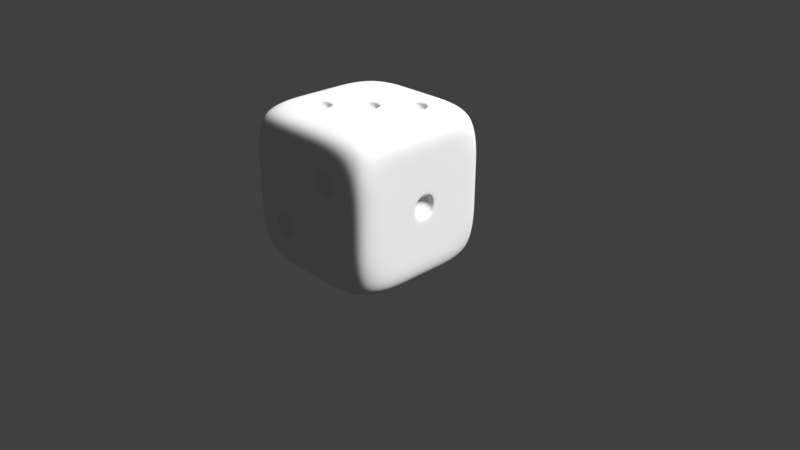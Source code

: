 # Source: de.blend  (saved by Blender 2.78.0; exported with 4.5.12 LTS)
import bpy
from mathutils import Matrix  # noqa: F401  (used for matrix-valued properties, if any)

bpy.ops.wm.read_factory_settings(use_empty=True)
scene = bpy.context.scene
scene.name = 'Scene'

# ---- collections
col_collection_1 = bpy.data.collections.new('Collection 1'); scene.collection.children.link(col_collection_1)

# ---- world
world_world = bpy.data.worlds.new('World'); scene.world = world_world
world_world.color = (0.05088, 0.05088, 0.05088)
world_world.use_sun_shadow = False
world_world.sun_shadow_jitter_overblur = 0.0
world_world.cycles.sampling_method = 'MANUAL'

# ---- cameras
cam_camera = bpy.data.cameras.new('Camera')
cam_camera.clip_end = 100.0
cam_camera.lens = 35.0
cam_camera.sensor_width = 32.0
cam_camera.sensor_height = 18.0
cam_camera.ortho_scale = 7.314
cam_camera.dof.focus_distance = 0.0

# ---- lights
light_lamp = bpy.data.lights.new('Lamp', 'SUN')
light_lamp.transmission_factor = 0.0
light_lamp.cutoff_distance = 30.0
light_lamp.angle = 0.1993
light_lamp.energy = 5.0
light_lamp.shadow_buffer_clip_start = 1.001
light_lamp.shadow_soft_size = 0.1
light_lamp.shadow_cascade_max_distance = 1000.0

# ---- meshes
me_cube = bpy.data.meshes.new('Cube')
me_cube.from_pydata([(-0.8927, -0.8927, -0.8927), (-0.8927, -0.8927, 0.8927), (-0.8927, 0.8927, -0.8927), (-0.8927, 0.8927, 0.8927), (0.8927, -0.8927, -0.8927), (0.8927, -0.8927, 0.8927), (0.8927, 0.8927, -0.8927), (0.8927, 0.8927, 0.8927), (-1.0, 0.6, -1.0), (-1.0, 0.2, -1.0), (-1.0, -0.2, -1.0), (-1.0, -0.6, -1.0), (-1.0, -1.0, -0.6), (-1.0, -1.0, -0.2), (-1.0, -1.0, 0.2), (-1.0, -1.0, 0.6), (-1.0, -0.6, 1.0), (-1.0, -0.2, 1.0), (-1.0, 0.2, 1.0), (-1.0, 0.6, 1.0), (-1.0, 1.0, 0.6), (-1.0, 1.0, 0.2), (-1.0, 1.0, -0.2), (-1.0, 1.0, -0.6), (0.6, 1.0, -1.0), (0.2, 1.0, -1.0), (-0.2, 1.0, -1.0), (-0.6, 1.0, -1.0), (-0.6, 1.0, 1.0), (-0.2, 1.0, 1.0), (0.2, 1.0, 1.0), (0.6, 1.0, 1.0), (1.0, 1.0, 0.6), (1.0, 1.0, 0.2), (1.0, 1.0, -0.2), (1.0, 1.0, -0.6), (1.0, -0.6, -1.0), (1.0, -0.2, -1.0), (1.0, 0.2, -1.0), (1.0, 0.6, -1.0), (1.0, 0.6, 1.0), (1.0, 0.2, 1.0), (1.0, -0.2, 1.0), (1.0, -0.6, 1.0), (1.0, -1.0, 0.6), (1.0, -1.0, 0.2), (1.0, -1.0, -0.2), (1.0, -1.0, -0.6), (-0.6, -1.0, -1.0), (-0.2, -1.0, -1.0), (0.2, -1.0, -1.0), (0.6, -1.0, -1.0), (0.6, -1.0, 1.0), (0.2, -1.0, 1.0), (-0.2, -1.0, 1.0), (-0.6, -1.0, 1.0), (0.6, 0.6, 1.0), (0.6, 0.2, 1.0), (0.6, -0.2, 1.0), (0.6, -0.6, 1.0), (0.2, 0.6, 1.0), (0.2, 0.2, 1.0), (0.2, -0.2, 1.0), (0.2, -0.6, 1.0), (-0.2, 0.6, 1.0), (-0.2, 0.2, 1.0), (-0.2, -0.2, 1.0), (-0.2, -0.6, 1.0), (-0.6, 0.6, 1.0), (-0.6, 0.2, 1.0), (-0.6, -0.2, 1.0), (-0.6, -0.6, 1.0), (-0.6, 0.6, -1.0), (-0.6, 0.2, -1.0), (-0.6, -0.2, -1.0), (-0.6, -0.6, -1.0), (-0.2, 0.6, -1.0), (-0.2, 0.2, -1.0), (-0.2, -0.2, -1.0), (-0.2, -0.6, -1.0), (0.2, 0.6, -1.0), (0.2, 0.2, -1.0), (0.2, -0.2, -1.0), (0.2, -0.6, -1.0), (0.6, 0.6, -1.0), (0.6, 0.2, -1.0), (0.6, -0.2, -1.0), (0.6, -0.6, -1.0), (0.6, -1.0, -0.6), (0.2, -1.0, -0.6), (-0.2, -1.0, -0.6), (-0.6, -1.0, -0.6), (0.6, -1.0, -0.2), (0.2, -1.0, -0.2), (-0.2, -1.0, -0.2), (-0.6, -1.0, -0.2), (0.6, -1.0, 0.2), (0.2, -1.0, 0.2), (-0.2, -1.0, 0.2), (-0.6, -1.0, 0.2), (0.6, -1.0, 0.6), (0.2, -1.0, 0.6), (-0.2, -1.0, 0.6), (-0.6, -1.0, 0.6), (1.0, 0.6, -0.6), (1.0, 0.2, -0.6), (1.0, -0.2, -0.6), (1.0, -0.6, -0.6), (1.0, 0.6, -0.2), (1.0, 0.2, -0.2), (1.0, -0.2, -0.2), (1.0, -0.6, -0.2), (1.0, 0.6, 0.2), (1.0, 0.2, 0.2), (1.0, -0.2, 0.2), (1.0, -0.6, 0.2), (1.0, 0.6, 0.6), (1.0, 0.2, 0.6), (1.0, -0.2, 0.6), (1.0, -0.6, 0.6), (-0.6, 1.0, -0.6), (-0.2, 1.0, -0.6), (0.2, 1.0, -0.6), (0.6, 1.0, -0.6), (-0.6, 1.0, -0.2), (-0.2, 1.0, -0.2), (0.2, 1.0, -0.2), (0.6, 1.0, -0.2), (-0.6, 1.0, 0.2), (-0.2, 1.0, 0.2), (0.2, 1.0, 0.2), (0.6, 1.0, 0.2), (-0.6, 1.0, 0.6), (-0.2, 1.0, 0.6), (0.2, 1.0, 0.6), (0.6, 1.0, 0.6), (-1.0, -0.6, -0.6), (-1.0, -0.2, -0.6), (-1.0, 0.2, -0.6), (-1.0, 0.6, -0.6), (-1.0, -0.6, -0.2), (-1.0, -0.2, -0.2), (-1.0, 0.2, -0.2), (-1.0, 0.6, -0.2), (-1.0, -0.6, 0.2), (-1.0, -0.2, 0.2), (-1.0, 0.2, 0.2), (-1.0, 0.6, 0.2), (-1.0, -0.6, 0.6), (-1.0, -0.2, 0.6), (-1.0, 0.2, 0.6), (-1.0, 0.6, 0.6), (0.5518, 0.5518, 1.0), (0.2482, 0.5518, 1.0), (0.2482, 0.2482, 1.0), (0.5518, 0.2482, 1.0), (0.1518, 0.1518, 1.0), (-0.1518, 0.1518, 1.0), (-0.1518, -0.1518, 1.0), (0.1518, -0.1518, 1.0), (-0.2482, -0.2482, 1.0), (-0.5518, -0.2482, 1.0), (-0.5518, -0.5518, 1.0), (-0.2482, -0.5518, 1.0), (-0.5518, 0.5518, -1.0), (-0.2482, 0.5518, -1.0), (-0.2482, 0.2482, -1.0), (-0.5518, 0.2482, -1.0), (-0.5518, -0.2482, -1.0), (-0.2482, -0.2482, -1.0), (-0.2482, -0.5518, -1.0), (-0.5518, -0.5518, -1.0), (0.2482, 0.5518, -1.0), (0.5518, 0.5518, -1.0), (0.5518, 0.2482, -1.0), (0.2482, 0.2482, -1.0), (0.2482, -0.2482, -1.0), (0.5518, -0.2482, -1.0), (0.5518, -0.5518, -1.0), (0.2482, -0.5518, -1.0), (-0.2482, -1.0, -0.5518), (-0.2482, -1.0, -0.2482), (-0.5518, -1.0, -0.2482), (-0.5518, -1.0, -0.5518), (0.5518, -1.0, 0.2482), (0.5518, -1.0, 0.5518), (0.2482, -1.0, 0.5518), (0.2482, -1.0, 0.2482), (1.0, 0.1518, -0.1518), (1.0, 0.1518, 0.1518), (1.0, -0.1518, 0.1518), (1.0, -0.1518, -0.1518), (-0.5518, 1.0, -0.5518), (-0.5518, 1.0, -0.2482), (-0.2482, 1.0, -0.2482), (-0.2482, 1.0, -0.5518), (0.2482, 1.0, -0.5518), (0.2482, 1.0, -0.2482), (0.5518, 1.0, -0.2482), (0.5518, 1.0, -0.5518), (-0.1518, 1.0, -0.1518), (-0.1518, 1.0, 0.1518), (0.1518, 1.0, 0.1518), (0.1518, 1.0, -0.1518), (-0.5518, 1.0, 0.2482), (-0.5518, 1.0, 0.5518), (-0.2482, 1.0, 0.5518), (-0.2482, 1.0, 0.2482), (0.2482, 1.0, 0.2482), (0.2482, 1.0, 0.5518), (0.5518, 1.0, 0.5518), (0.5518, 1.0, 0.2482), (-1.0, -0.5518, -0.5518), (-1.0, -0.5518, -0.2482), (-1.0, -0.2482, -0.2482), (-1.0, -0.2482, -0.5518), (-1.0, 0.2482, -0.5518), (-1.0, 0.2482, -0.2482), (-1.0, 0.5518, -0.2482), (-1.0, 0.5518, -0.5518), (-1.0, -0.5518, -0.1518), (-1.0, -0.5518, 0.1518), (-1.0, -0.2482, 0.1518), (-1.0, -0.2482, -0.1518), (-1.0, 0.2482, -0.1518), (-1.0, 0.2482, 0.1518), (-1.0, 0.5518, 0.1518), (-1.0, 0.5518, -0.1518), (-1.0, -0.5518, 0.2482), (-1.0, -0.5518, 0.5518), (-1.0, -0.2482, 0.5518), (-1.0, -0.2482, 0.2482), (-1.0, 0.2482, 0.2482), (-1.0, 0.2482, 0.5518), (-1.0, 0.5518, 0.5518), (-1.0, 0.5518, 0.2482), (0.5518, 0.5518, 0.8982), (0.2482, 0.5518, 0.8982), (0.2482, 0.2482, 0.8982), (0.5518, 0.2482, 0.8982), (0.1518, 0.1518, 0.8982), (-0.1518, 0.1518, 0.8982), (-0.1518, -0.1518, 0.8982), (0.1518, -0.1518, 0.8982), (-0.2482, -0.2482, 0.8982), (-0.5518, -0.2482, 0.8982), (-0.5518, -0.5518, 0.8982), (-0.2482, -0.5518, 0.8982), (-0.5518, 0.5518, -0.8982), (-0.2482, 0.5518, -0.8982), (-0.2482, 0.2482, -0.8982), (-0.5518, 0.2482, -0.8982), (-0.5518, -0.2482, -0.8982), (-0.2482, -0.2482, -0.8982), (-0.2482, -0.5518, -0.8982), (-0.5518, -0.5518, -0.8982), (0.2482, 0.5518, -0.8982), (0.5518, 0.5518, -0.8982), (0.5518, 0.2482, -0.8982), (0.2482, 0.2482, -0.8982), (0.2482, -0.2482, -0.8982), (0.5518, -0.2482, -0.8982), (0.5518, -0.5518, -0.8982), (0.2482, -0.5518, -0.8982), (-0.2482, -0.8982, -0.5518), (-0.2482, -0.8982, -0.2482), (-0.5518, -0.8982, -0.2482), (-0.5518, -0.8982, -0.5518), (0.5518, -0.8982, 0.2482), (0.5518, -0.8982, 0.5518), (0.2482, -0.8982, 0.5518), (0.2482, -0.8982, 0.2482), (0.8982, 0.1518, -0.1518), (0.8982, 0.1518, 0.1518), (0.8982, -0.1518, 0.1518), (0.8982, -0.1518, -0.1518), (-0.5518, 0.8982, -0.5518), (-0.5518, 0.8982, -0.2482), (-0.2482, 0.8982, -0.2482), (-0.2482, 0.8982, -0.5518), (0.2482, 0.8982, -0.5518), (0.2482, 0.8982, -0.2482), (0.5518, 0.8982, -0.2482), (0.5518, 0.8982, -0.5518), (-0.1518, 0.8982, -0.1518), (-0.1518, 0.8982, 0.1518), (0.1518, 0.8982, 0.1518), (0.1518, 0.8982, -0.1518), (-0.5518, 0.8982, 0.2482), (-0.5518, 0.8982, 0.5518), (-0.2482, 0.8982, 0.5518), (-0.2482, 0.8982, 0.2482), (0.2482, 0.8982, 0.2482), (0.2482, 0.8982, 0.5518), (0.5518, 0.8982, 0.5518), (0.5518, 0.8982, 0.2482), (-0.8982, -0.5518, -0.5518), (-0.8982, -0.5518, -0.2482), (-0.8982, -0.2482, -0.2482), (-0.8982, -0.2482, -0.5518), (-0.8982, 0.2482, -0.5518), (-0.8982, 0.2482, -0.2482), (-0.8982, 0.5518, -0.2482), (-0.8982, 0.5518, -0.5518), (-0.8982, -0.5518, -0.1518), (-0.8982, -0.5518, 0.1518), (-0.8982, -0.2482, 0.1518), (-0.8982, -0.2482, -0.1518), (-0.8982, 0.2482, -0.1518), (-0.8982, 0.2482, 0.1518), (-0.8982, 0.5518, 0.1518), (-0.8982, 0.5518, -0.1518), (-0.8982, -0.5518, 0.2482), (-0.8982, -0.5518, 0.5518), (-0.8982, -0.2482, 0.5518), (-0.8982, -0.2482, 0.2482), (-0.8982, 0.2482, 0.2482), (-0.8982, 0.2482, 0.5518), (-0.8982, 0.5518, 0.5518), (-0.8982, 0.5518, 0.2482)], [], [(151, 19, 3, 20), (135, 31, 7, 32), (119, 43, 5, 44), (103, 55, 1, 15), (87, 36, 4, 51), (71, 16, 1, 55), (43, 59, 52, 5), (59, 63, 53, 52), (63, 67, 54, 53), (67, 71, 55, 54), (7, 31, 56, 40), (40, 56, 57, 41), (41, 57, 58, 42), (42, 58, 59, 43), (31, 30, 60, 56), (252, 253, 254, 255), (57, 61, 62, 58), (58, 62, 63, 59), (30, 29, 64, 60), (60, 64, 65, 61), (164, 248, 251, 167), (62, 66, 67, 63), (29, 28, 68, 64), (64, 68, 69, 65), (65, 69, 70, 66), (167, 251, 250, 166), (28, 3, 19, 68), (68, 19, 18, 69), (69, 18, 17, 70), (70, 17, 16, 71), (11, 75, 48, 0), (75, 79, 49, 48), (79, 83, 50, 49), (83, 87, 51, 50), (2, 27, 72, 8), (8, 72, 73, 9), (9, 73, 74, 10), (10, 74, 75, 11), (27, 26, 76, 72), (166, 250, 249, 165), (73, 77, 78, 74), (165, 249, 248, 164), (26, 25, 80, 76), (76, 80, 81, 77), (77, 81, 82, 78), (78, 82, 83, 79), (25, 24, 84, 80), (248, 249, 250, 251), (81, 85, 86, 82), (160, 244, 247, 163), (24, 6, 39, 84), (84, 39, 38, 85), (85, 38, 37, 86), (86, 37, 36, 87), (48, 91, 12, 0), (91, 95, 13, 12), (95, 99, 14, 13), (99, 103, 15, 14), (4, 47, 88, 51), (51, 88, 89, 50), (50, 89, 90, 49), (49, 90, 91, 48), (47, 46, 92, 88), (88, 92, 93, 89), (89, 93, 94, 90), (163, 247, 246, 162), (46, 45, 96, 92), (92, 96, 97, 93), (93, 97, 98, 94), (94, 98, 99, 95), (45, 44, 100, 96), (162, 246, 245, 161), (97, 101, 102, 98), (98, 102, 103, 99), (44, 5, 52, 100), (100, 52, 53, 101), (101, 53, 54, 102), (102, 54, 55, 103), (36, 107, 47, 4), (107, 111, 46, 47), (111, 115, 45, 46), (115, 119, 44, 45), (6, 35, 104, 39), (39, 104, 105, 38), (38, 105, 106, 37), (37, 106, 107, 36), (35, 34, 108, 104), (104, 108, 109, 105), (105, 109, 110, 106), (106, 110, 111, 107), (34, 33, 112, 108), (108, 112, 113, 109), (161, 245, 244, 160), (110, 114, 115, 111), (33, 32, 116, 112), (112, 116, 117, 113), (113, 117, 118, 114), (114, 118, 119, 115), (32, 7, 40, 116), (116, 40, 41, 117), (117, 41, 42, 118), (118, 42, 43, 119), (24, 123, 35, 6), (123, 127, 34, 35), (127, 131, 33, 34), (131, 135, 32, 33), (2, 23, 120, 27), (27, 120, 121, 26), (26, 121, 122, 25), (25, 122, 123, 24), (23, 22, 124, 120), (244, 245, 246, 247), (121, 125, 126, 122), (156, 240, 243, 159), (22, 21, 128, 124), (124, 128, 129, 125), (159, 243, 242, 158), (126, 130, 131, 127), (21, 20, 132, 128), (158, 242, 241, 157), (129, 133, 134, 130), (157, 241, 240, 156), (20, 3, 28, 132), (132, 28, 29, 133), (133, 29, 30, 134), (134, 30, 31, 135), (8, 139, 23, 2), (139, 143, 22, 23), (143, 147, 21, 22), (147, 151, 20, 21), (0, 12, 136, 11), (11, 136, 137, 10), (10, 137, 138, 9), (9, 138, 139, 8), (12, 13, 140, 136), (240, 241, 242, 243), (137, 141, 142, 138), (152, 236, 239, 155), (13, 14, 144, 140), (155, 239, 238, 154), (141, 145, 146, 142), (154, 238, 237, 153), (14, 15, 148, 144), (153, 237, 236, 152), (145, 149, 150, 146), (236, 237, 238, 239), (15, 1, 16, 148), (148, 16, 17, 149), (149, 17, 18, 150), (150, 18, 19, 151), (60, 153, 152, 56), (61, 154, 153, 60), (57, 155, 154, 61), (56, 152, 155, 57), (65, 157, 156, 61), (66, 158, 157, 65), (62, 159, 158, 66), (61, 156, 159, 62), (70, 161, 160, 66), (71, 162, 161, 70), (67, 163, 162, 71), (66, 160, 163, 67), (76, 165, 164, 72), (77, 166, 165, 76), (73, 167, 166, 77), (72, 164, 167, 73), (78, 169, 168, 74), (79, 170, 169, 78), (75, 171, 170, 79), (74, 168, 171, 75), (84, 173, 172, 80), (85, 174, 173, 84), (81, 175, 174, 85), (80, 172, 175, 81), (86, 177, 176, 82), (87, 178, 177, 86), (83, 179, 178, 87), (82, 176, 179, 83), (94, 181, 180, 90), (95, 182, 181, 94), (91, 183, 182, 95), (90, 180, 183, 91), (100, 185, 184, 96), (101, 186, 185, 100), (97, 187, 186, 101), (96, 184, 187, 97), (113, 189, 188, 109), (114, 190, 189, 113), (110, 191, 190, 114), (109, 188, 191, 110), (124, 193, 192, 120), (125, 194, 193, 124), (121, 195, 194, 125), (120, 192, 195, 121), (126, 197, 196, 122), (127, 198, 197, 126), (123, 199, 198, 127), (122, 196, 199, 123), (129, 201, 200, 125), (130, 202, 201, 129), (126, 203, 202, 130), (125, 200, 203, 126), (132, 205, 204, 128), (133, 206, 205, 132), (129, 207, 206, 133), (128, 204, 207, 129), (134, 209, 208, 130), (135, 210, 209, 134), (131, 211, 210, 135), (130, 208, 211, 131), (140, 213, 212, 136), (141, 214, 213, 140), (137, 215, 214, 141), (136, 212, 215, 137), (142, 217, 216, 138), (143, 218, 217, 142), (139, 219, 218, 143), (138, 216, 219, 139), (144, 221, 220, 140), (145, 222, 221, 144), (141, 223, 222, 145), (140, 220, 223, 141), (146, 225, 224, 142), (147, 226, 225, 146), (143, 227, 226, 147), (142, 224, 227, 143), (148, 229, 228, 144), (149, 230, 229, 148), (145, 231, 230, 149), (144, 228, 231, 145), (150, 233, 232, 146), (151, 234, 233, 150), (147, 235, 234, 151), (146, 232, 235, 147), (169, 253, 252, 168), (170, 254, 253, 169), (171, 255, 254, 170), (168, 252, 255, 171), (256, 257, 258, 259), (173, 257, 256, 172), (174, 258, 257, 173), (175, 259, 258, 174), (172, 256, 259, 175), (260, 261, 262, 263), (177, 261, 260, 176), (178, 262, 261, 177), (179, 263, 262, 178), (176, 260, 263, 179), (264, 265, 266, 267), (181, 265, 264, 180), (182, 266, 265, 181), (183, 267, 266, 182), (180, 264, 267, 183), (268, 269, 270, 271), (185, 269, 268, 184), (186, 270, 269, 185), (187, 271, 270, 186), (184, 268, 271, 187), (272, 273, 274, 275), (189, 273, 272, 188), (190, 274, 273, 189), (191, 275, 274, 190), (188, 272, 275, 191), (276, 277, 278, 279), (193, 277, 276, 192), (194, 278, 277, 193), (195, 279, 278, 194), (192, 276, 279, 195), (280, 281, 282, 283), (197, 281, 280, 196), (198, 282, 281, 197), (199, 283, 282, 198), (196, 280, 283, 199), (284, 285, 286, 287), (201, 285, 284, 200), (202, 286, 285, 201), (203, 287, 286, 202), (200, 284, 287, 203), (288, 289, 290, 291), (205, 289, 288, 204), (206, 290, 289, 205), (207, 291, 290, 206), (204, 288, 291, 207), (292, 293, 294, 295), (209, 293, 292, 208), (210, 294, 293, 209), (211, 295, 294, 210), (208, 292, 295, 211), (296, 297, 298, 299), (213, 297, 296, 212), (214, 298, 297, 213), (215, 299, 298, 214), (212, 296, 299, 215), (300, 301, 302, 303), (217, 301, 300, 216), (218, 302, 301, 217), (219, 303, 302, 218), (216, 300, 303, 219), (304, 305, 306, 307), (221, 305, 304, 220), (222, 306, 305, 221), (223, 307, 306, 222), (220, 304, 307, 223), (308, 309, 310, 311), (225, 309, 308, 224), (226, 310, 309, 225), (227, 311, 310, 226), (224, 308, 311, 227), (312, 313, 314, 315), (229, 313, 312, 228), (230, 314, 313, 229), (231, 315, 314, 230), (228, 312, 315, 231), (316, 317, 318, 319), (233, 317, 316, 232), (234, 318, 317, 233), (235, 319, 318, 234), (232, 316, 319, 235)])
me_cube.polygons.foreach_set('use_smooth', [True] * 318)
me_cube.polygons.foreach_set('material_index', [1, 1, 1, 1, 1, 1, 1, 1, 1, 1, 1, 1, 1, 1, 1, 0, 1, 1, 1, 1, 0, 1, 1, 1, 1, 0, 1, 1, 1, 1, 1, 1, 1, 1, 1, 1, 1, 1, 1, 0, 1, 0, 1, 1, 1, 1, 1, 0, 1, 0, 1, 1, 1, 1, 1, 1, 1, 1, 1, 1, 1, 1, 1, 1, 1, 0, 1, 1, 1, 1, 1, 0, 1, 1, 1, 1, 1, 1, 1, 1, 1, 1, 1, 1, 1, 1, 1, 1, 1, 1, 1, 1, 0, 1, 1, 1, 1, 1, 1, 1, 1, 1, 1, 1, 1, 1, 1, 1, 1, 1, 1, 0, 1, 0, 1, 1, 0, 1, 1, 0, 1, 0, 1, 1, 1, 1, 1, 1, 1, 1, 1, 1, 1, 1, 1, 0, 1, 0, 1, 0, 1, 0, 1, 0, 1, 0, 1, 1, 1, 1, 1, 1, 1, 1, 1, 1, 1, 1, 1, 1, 1, 1, 1, 1, 1, 1, 1, 1, 1, 1, 1, 1, 1, 1, 1, 1, 1, 1, 1, 1, 1, 1, 1, 1, 1, 1, 1, 1, 1, 1, 1, 1, 1, 1, 1, 1, 1, 1, 1, 1, 1, 1, 1, 1, 1, 1, 1, 1, 1, 1, 1, 1, 1, 1, 1, 1, 1, 1, 1, 1, 1, 1, 1, 1, 1, 1, 1, 1, 1, 1, 1, 1, 1, 1, 0, 0, 0, 0, 0, 0, 0, 0, 0, 0, 0, 0, 0, 0, 0, 0, 0, 0, 0, 0, 0, 0, 0, 0, 0, 0, 0, 0, 0, 0, 0, 0, 0, 0, 0, 0, 0, 0, 0, 0, 0, 0, 0, 0, 0, 0, 0, 0, 0, 0, 0, 0, 0, 0, 0, 0, 0, 0, 0, 0, 0, 0, 0, 0, 0, 0, 0, 0, 0, 0, 0, 0, 0, 0, 0, 0, 0, 0, 0, 0, 0, 0, 0, 0])
me_cube.materials.append(None)
me_cube.materials.append(None)
me_cube.use_remesh_preserve_volume = False
me_cube.use_remesh_preserve_attributes = False
me_cube.use_mirror_vertex_groups = False
me_cube.update()

# ---- objects
ob_de = bpy.data.objects.new('De', me_cube)
ob_lamp = bpy.data.objects.new('Lamp', light_lamp)
ob_camera = bpy.data.objects.new('Camera', cam_camera)

# ---- transforms, parenting, visibility, modifiers, constraints
ob_de.location = (0.0, 0.0, 1.0)
ob_de.lineart.crease_threshold = 0.0
_vg = ob_de.vertex_groups.new(name='Black')
_vg = ob_de.vertex_groups.new(name='White')
_m = ob_de.modifiers.new('Subsurf', 'SUBSURF')
_m.uv_smooth = 'PRESERVE_CORNERS'
_m.levels = 3
_m.render_levels = 3
_m.show_only_control_edges = False
ob_lamp.location = (4.076, 1.005, 5.904)
ob_lamp.rotation_euler = (0.6503, 0.05522, 1.866)
ob_lamp.lock_rotations_4d = False
ob_lamp.empty_display_type = 'ARROWS'
ob_lamp.color = (0.0, 0.0, 0.0, 0.0)
ob_lamp.lineart.crease_threshold = 0.0
ob_camera.location = (7.481, -6.508, 5.344)
ob_camera.rotation_euler = (1.109, 0.0, 0.8149)
ob_camera.lock_rotations_4d = False
ob_camera.empty_display_type = 'ARROWS'
ob_camera.color = (0.0, 0.0, 0.0, 0.0)
ob_camera.display_type = 'WIRE'
ob_camera.lineart.crease_threshold = 0.0

# ---- collection membership
col_collection_1.objects.link(ob_de)
col_collection_1.objects.link(ob_lamp)
col_collection_1.objects.link(ob_camera)

# ---- scene / render settings (as saved in the file)
scene.camera = ob_camera
scene.frame_start = 1; scene.frame_end = 250; scene.frame_set(1)
scene.render.engine = 'CYCLES'
scene.render.resolution_percentage = 50
scene.render.dither_intensity = 0.0
scene.cycles.use_denoising = False
scene.cycles.samples = 576
scene.cycles.sampling_pattern = 'TABULATED_SOBOL'
scene.cycles.light_sampling_threshold = 0.0
scene.cycles.use_adaptive_sampling = False
scene.cycles.use_light_tree = False
scene.cycles.blur_glossy = 0.0
scene.cycles.max_bounces = 128
scene.cycles.diffuse_bounces = 128
scene.cycles.glossy_bounces = 128
scene.cycles.transmission_bounces = 128
scene.cycles.volume_bounces = 128
scene.cycles.transparent_max_bounces = 128
scene.cycles.sample_clamp_indirect = 0.0
scene.view_settings.view_transform = 'Standard'
bpy.context.view_layer.update()
